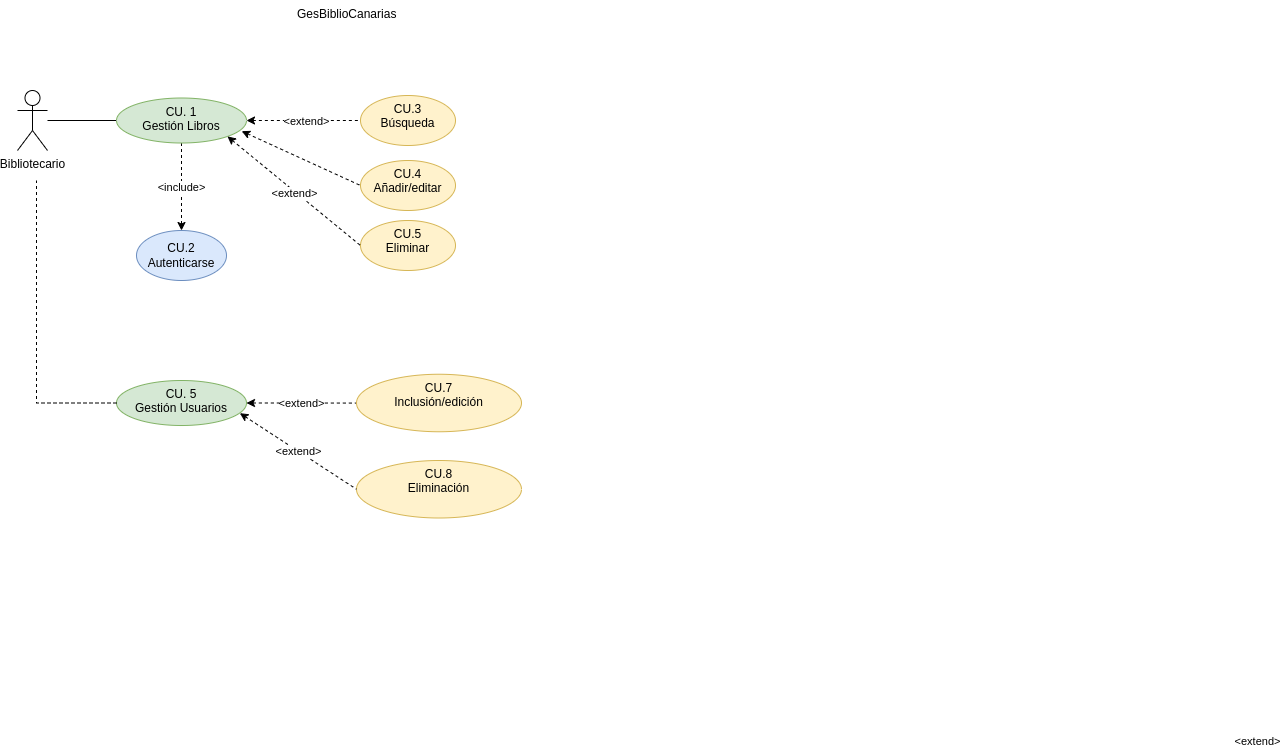

The diagram above was exported from draw.io. Its source (the exported page's mxGraphModel, read from the mxfile embedded in the PNG):
<mxGraphModel dx="1195" dy="654" grid="1" gridSize="10" guides="1" tooltips="1" connect="1" arrows="1" fold="1" page="1" pageScale="1" pageWidth="827" pageHeight="1169" math="0" shadow="0">
  <root>
    <mxCell id="0" />
    <mxCell id="1" parent="0" />
    <mxCell id="cTFokNsYe8gdm8t2Vwnk-5" value="" style="edgeStyle=orthogonalEdgeStyle;rounded=0;orthogonalLoop=1;jettySize=auto;html=1;startArrow=none;startFill=0;endArrow=none;endFill=0;" parent="1" source="cTFokNsYe8gdm8t2Vwnk-1" target="cTFokNsYe8gdm8t2Vwnk-4" edge="1">
      <mxGeometry relative="1" as="geometry" />
    </mxCell>
    <mxCell id="cTFokNsYe8gdm8t2Vwnk-1" value="Bibliotecario" style="shape=umlActor;verticalLabelPosition=bottom;verticalAlign=top;html=1;outlineConnect=0;" parent="1" vertex="1">
      <mxGeometry x="71" y="200" width="30" height="60" as="geometry" />
    </mxCell>
    <mxCell id="cTFokNsYe8gdm8t2Vwnk-2" value="GesBiblioCanarias" style="text;whiteSpace=wrap;html=1;" parent="1" vertex="1">
      <mxGeometry x="349" y="110" width="130" height="40" as="geometry" />
    </mxCell>
    <mxCell id="cTFokNsYe8gdm8t2Vwnk-3" value="&lt;div&gt;CU.2&lt;/div&gt;&lt;div&gt;Autenticarse&lt;/div&gt;" style="ellipse;whiteSpace=wrap;html=1;fillColor=#dae8fc;strokeColor=#6c8ebf;" parent="1" vertex="1">
      <mxGeometry x="190" y="340" width="90" height="50" as="geometry" />
    </mxCell>
    <mxCell id="cTFokNsYe8gdm8t2Vwnk-6" value="&amp;lt;include&amp;gt;" style="edgeStyle=orthogonalEdgeStyle;rounded=0;orthogonalLoop=1;jettySize=auto;html=1;startArrow=none;startFill=0;endArrow=classic;endFill=1;dashed=1;" parent="1" source="cTFokNsYe8gdm8t2Vwnk-4" target="cTFokNsYe8gdm8t2Vwnk-3" edge="1">
      <mxGeometry relative="1" as="geometry" />
    </mxCell>
    <mxCell id="cTFokNsYe8gdm8t2Vwnk-8" value="" style="edgeStyle=orthogonalEdgeStyle;rounded=0;orthogonalLoop=1;jettySize=auto;html=1;dashed=1;startArrow=classic;startFill=1;endArrow=none;endFill=0;" parent="1" source="cTFokNsYe8gdm8t2Vwnk-4" target="cTFokNsYe8gdm8t2Vwnk-7" edge="1">
      <mxGeometry relative="1" as="geometry" />
    </mxCell>
    <mxCell id="cTFokNsYe8gdm8t2Vwnk-9" value="&amp;lt;extend&amp;gt;" style="edgeLabel;html=1;align=center;verticalAlign=middle;resizable=0;points=[];" parent="cTFokNsYe8gdm8t2Vwnk-8" vertex="1" connectable="0">
      <mxGeometry x="0.2335" y="-1" relative="1" as="geometry">
        <mxPoint x="-10" as="offset" />
      </mxGeometry>
    </mxCell>
    <mxCell id="cTFokNsYe8gdm8t2Vwnk-4" value="&lt;div&gt;CU. 1&lt;/div&gt;&lt;div&gt;Gestión Libros&lt;/div&gt;" style="ellipse;whiteSpace=wrap;html=1;verticalAlign=top;fillColor=#d5e8d4;strokeColor=#82b366;" parent="1" vertex="1">
      <mxGeometry x="170" y="207.5" width="130" height="45" as="geometry" />
    </mxCell>
    <mxCell id="cTFokNsYe8gdm8t2Vwnk-7" value="&lt;div&gt;CU.3&lt;/div&gt;&lt;div&gt;Búsqueda&lt;/div&gt;" style="ellipse;whiteSpace=wrap;html=1;verticalAlign=top;fillColor=#fff2cc;strokeColor=#d6b656;" parent="1" vertex="1">
      <mxGeometry x="414" y="205" width="95" height="50" as="geometry" />
    </mxCell>
    <mxCell id="cTFokNsYe8gdm8t2Vwnk-10" value="&lt;div&gt;CU.4&lt;/div&gt;&lt;div&gt;Añadir/editar&lt;br&gt;&lt;/div&gt;" style="ellipse;whiteSpace=wrap;html=1;verticalAlign=top;fillColor=#fff2cc;strokeColor=#d6b656;" parent="1" vertex="1">
      <mxGeometry x="414" y="270" width="95" height="50" as="geometry" />
    </mxCell>
    <mxCell id="cTFokNsYe8gdm8t2Vwnk-11" value="" style="rounded=0;orthogonalLoop=1;jettySize=auto;html=1;dashed=1;startArrow=classic;startFill=1;endArrow=none;endFill=0;entryX=0;entryY=0.5;entryDx=0;entryDy=0;exitX=0.963;exitY=0.737;exitDx=0;exitDy=0;exitPerimeter=0;" parent="1" source="cTFokNsYe8gdm8t2Vwnk-4" target="cTFokNsYe8gdm8t2Vwnk-10" edge="1">
      <mxGeometry relative="1" as="geometry">
        <mxPoint x="310" y="240" as="sourcePoint" />
        <mxPoint x="424" y="240" as="targetPoint" />
      </mxGeometry>
    </mxCell>
    <mxCell id="cTFokNsYe8gdm8t2Vwnk-12" value="&amp;lt;extend&amp;gt;" style="edgeLabel;html=1;align=center;verticalAlign=middle;resizable=0;points=[];" parent="cTFokNsYe8gdm8t2Vwnk-11" vertex="1" connectable="0">
      <mxGeometry x="0.2335" y="-1" relative="1" as="geometry">
        <mxPoint x="942" y="575" as="offset" />
      </mxGeometry>
    </mxCell>
    <mxCell id="cTFokNsYe8gdm8t2Vwnk-13" value="&lt;div&gt;CU.5&lt;/div&gt;&lt;div&gt;Eliminar&lt;br&gt;&lt;/div&gt;" style="ellipse;whiteSpace=wrap;html=1;verticalAlign=top;fillColor=#fff2cc;strokeColor=#d6b656;" parent="1" vertex="1">
      <mxGeometry x="414" y="330" width="95" height="50" as="geometry" />
    </mxCell>
    <mxCell id="cTFokNsYe8gdm8t2Vwnk-15" value="" style="rounded=0;orthogonalLoop=1;jettySize=auto;html=1;dashed=1;startArrow=classic;startFill=1;endArrow=none;endFill=0;entryX=0;entryY=0.5;entryDx=0;entryDy=0;exitX=1;exitY=1;exitDx=0;exitDy=0;" parent="1" source="cTFokNsYe8gdm8t2Vwnk-4" target="cTFokNsYe8gdm8t2Vwnk-13" edge="1">
      <mxGeometry relative="1" as="geometry">
        <mxPoint x="291.34380049551555" y="255.7766129346436" as="sourcePoint" />
        <mxPoint x="424.0000000000002" y="305" as="targetPoint" />
      </mxGeometry>
    </mxCell>
    <mxCell id="cTFokNsYe8gdm8t2Vwnk-16" value="&amp;lt;extend&amp;gt;" style="edgeLabel;html=1;align=center;verticalAlign=middle;resizable=0;points=[];" parent="cTFokNsYe8gdm8t2Vwnk-15" vertex="1" connectable="0">
      <mxGeometry x="0.2335" y="-1" relative="1" as="geometry">
        <mxPoint x="-15" y="-11" as="offset" />
      </mxGeometry>
    </mxCell>
    <mxCell id="xi6_B876_kTCxuwR5tWs-5" value="&amp;lt;extend&amp;gt;" style="edgeStyle=orthogonalEdgeStyle;rounded=0;orthogonalLoop=1;jettySize=auto;html=1;startArrow=classic;startFill=1;endArrow=none;endFill=0;dashed=1;" edge="1" parent="1" source="xi6_B876_kTCxuwR5tWs-3" target="xi6_B876_kTCxuwR5tWs-4">
      <mxGeometry relative="1" as="geometry" />
    </mxCell>
    <mxCell id="xi6_B876_kTCxuwR5tWs-3" value="&lt;div&gt;CU. 5&lt;/div&gt;&lt;div&gt;Gestión Usuarios&lt;/div&gt;" style="ellipse;whiteSpace=wrap;html=1;verticalAlign=top;fillColor=#d5e8d4;strokeColor=#82b366;" vertex="1" parent="1">
      <mxGeometry x="170" y="490" width="130" height="45" as="geometry" />
    </mxCell>
    <mxCell id="xi6_B876_kTCxuwR5tWs-4" value="CU.7&lt;br&gt;Inclusión/edición" style="ellipse;whiteSpace=wrap;html=1;verticalAlign=top;fillColor=#fff2cc;strokeColor=#d6b656;" vertex="1" parent="1">
      <mxGeometry x="410" y="483.75" width="165" height="57.5" as="geometry" />
    </mxCell>
    <mxCell id="xi6_B876_kTCxuwR5tWs-6" value="" style="endArrow=none;html=1;rounded=0;dashed=1;exitX=0;exitY=0.5;exitDx=0;exitDy=0;edgeStyle=orthogonalEdgeStyle;endFill=0;" edge="1" parent="1" source="xi6_B876_kTCxuwR5tWs-3">
      <mxGeometry width="50" height="50" relative="1" as="geometry">
        <mxPoint x="390" y="430" as="sourcePoint" />
        <mxPoint x="90" y="290" as="targetPoint" />
      </mxGeometry>
    </mxCell>
    <mxCell id="xi6_B876_kTCxuwR5tWs-7" value="CU.8&lt;br&gt;Eliminación" style="ellipse;whiteSpace=wrap;html=1;verticalAlign=top;fillColor=#fff2cc;strokeColor=#d6b656;" vertex="1" parent="1">
      <mxGeometry x="410" y="570" width="165" height="57.5" as="geometry" />
    </mxCell>
    <mxCell id="xi6_B876_kTCxuwR5tWs-8" value="&amp;lt;extend&amp;gt;" style="rounded=0;orthogonalLoop=1;jettySize=auto;html=1;startArrow=classic;startFill=1;endArrow=none;endFill=0;dashed=1;entryX=0;entryY=0.5;entryDx=0;entryDy=0;exitX=0.949;exitY=0.726;exitDx=0;exitDy=0;exitPerimeter=0;" edge="1" parent="1" source="xi6_B876_kTCxuwR5tWs-3" target="xi6_B876_kTCxuwR5tWs-7">
      <mxGeometry relative="1" as="geometry">
        <mxPoint x="310" y="522.5" as="sourcePoint" />
        <mxPoint x="420.0003465665757" y="522.5833333333335" as="targetPoint" />
      </mxGeometry>
    </mxCell>
  </root>
</mxGraphModel>